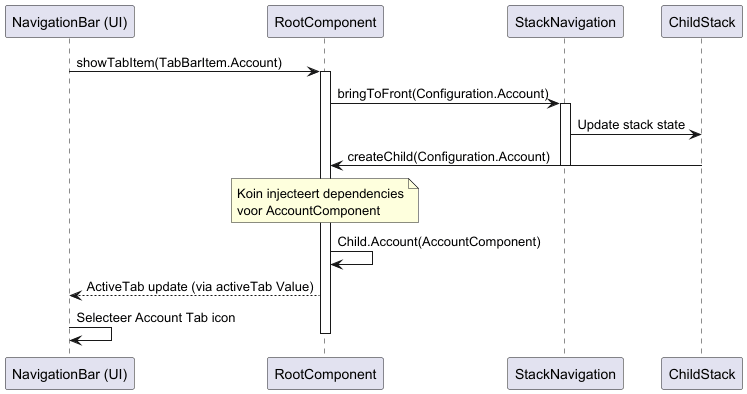

The diagram above was rendered by PlantUML. Its source (embedded in the PNG):
@startuml
participant "NavigationBar (UI)" as UI
participant RootComponent as RC
participant StackNavigation as Nav
participant ChildStack as CS

UI -> RC : showTabItem(TabBarItem.Account)
activate RC
RC -> Nav : bringToFront(Configuration.Account)
activate Nav
Nav -> CS : Update stack state
CS -> RC : createChild(Configuration.Account)
deactivate Nav

Note over RC : Koin injecteert dependencies\nvoor AccountComponent

RC -> RC : Child.Account(AccountComponent)
RC --> UI : ActiveTab update (via activeTab Value)
UI -> UI : Selecteer Account Tab icon
deactivate RC
@enduml